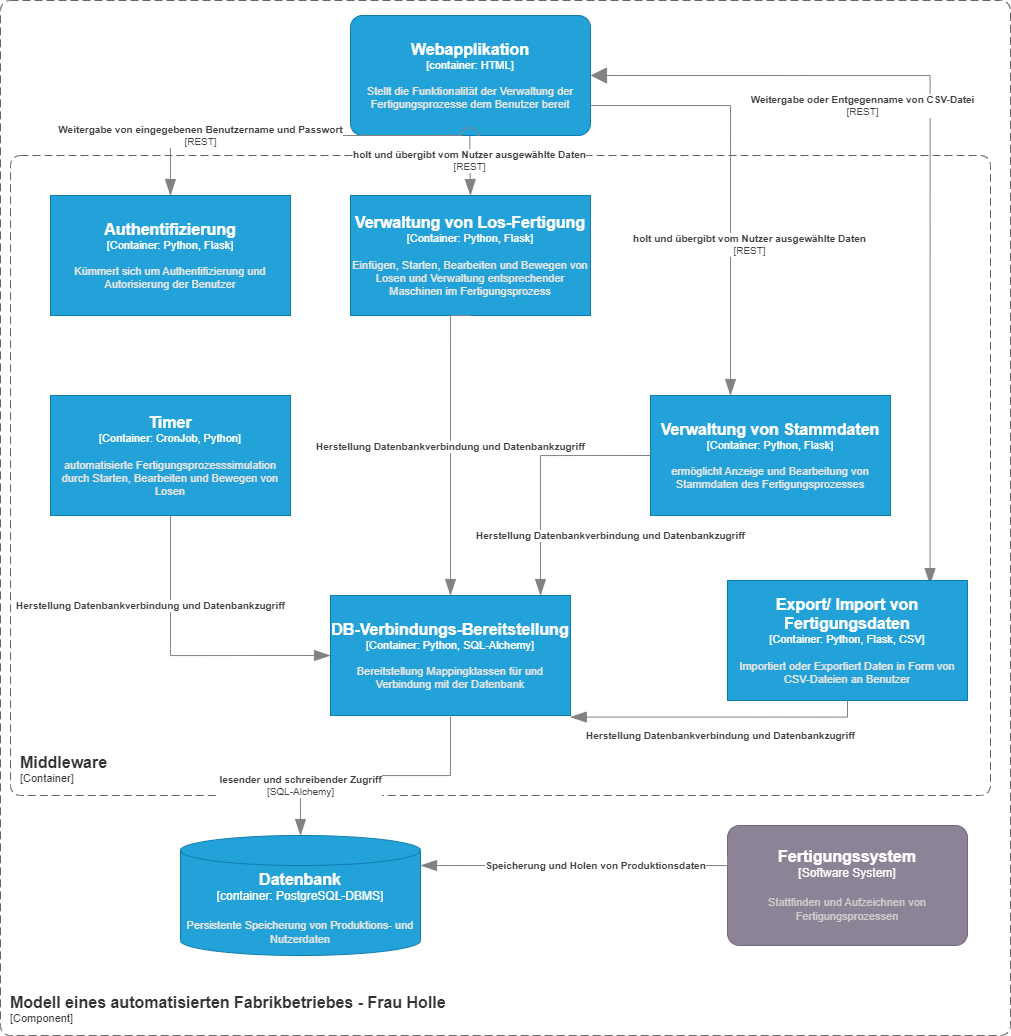

The diagram above was exported from draw.io. Its source (the exported page's mxGraphModel, read from the mxfile embedded in the PNG):
<mxGraphModel dx="1219" dy="713" grid="1" gridSize="10" guides="1" tooltips="1" connect="1" arrows="1" fold="1" page="1" pageScale="1" pageWidth="827" pageHeight="1169" math="0" shadow="0">
  <root>
    <mxCell id="0" />
    <mxCell id="1" parent="0" />
    <object placeholders="1" c4Name="Fertigungssystem" c4Type="Software System" c4Description="Stattfinden und Aufzeichnen von Fertigungsprozessen" label="&lt;font style=&quot;font-size: 16px&quot;&gt;&lt;b&gt;%c4Name%&lt;/b&gt;&lt;/font&gt;&lt;div&gt;[%c4Type%]&lt;/div&gt;&lt;br&gt;&lt;div&gt;&lt;font style=&quot;font-size: 11px&quot;&gt;&lt;font color=&quot;#cccccc&quot;&gt;%c4Description%&lt;/font&gt;&lt;/div&gt;" id="IX7J7Vg3vL2_PcW0KKKA-5">
      <mxCell style="rounded=1;whiteSpace=wrap;html=1;labelBackgroundColor=none;fillColor=#8C8496;fontColor=#ffffff;align=center;arcSize=10;strokeColor=#736782;metaEdit=1;resizable=0;points=[[0.25,0,0],[0.5,0,0],[0.75,0,0],[1,0.25,0],[1,0.5,0],[1,0.75,0],[0.75,1,0],[0.5,1,0],[0.25,1,0],[0,0.75,0],[0,0.5,0],[0,0.25,0]];" parent="1" vertex="1">
        <mxGeometry x="797" y="830" width="240" height="120" as="geometry" />
      </mxCell>
    </object>
    <object placeholders="1" c4Type="Relationship" c4Description="Speicherung und Holen von Produktionsdaten" label="&lt;div style=&quot;text-align: left&quot;&gt;&lt;div style=&quot;text-align: center&quot;&gt;&lt;b&gt;%c4Description%&lt;/b&gt;&lt;/div&gt;" id="IX7J7Vg3vL2_PcW0KKKA-6">
      <mxCell style="endArrow=blockThin;html=1;fontSize=10;fontColor=#404040;strokeWidth=1;endFill=1;strokeColor=#828282;elbow=vertical;metaEdit=1;endSize=14;startSize=14;jumpStyle=arc;jumpSize=16;rounded=0;edgeStyle=orthogonalEdgeStyle;exitX=0;exitY=0.25;exitDx=0;exitDy=0;exitPerimeter=0;entryX=1;entryY=0.25;entryDx=0;entryDy=0;entryPerimeter=0;" parent="1" source="IX7J7Vg3vL2_PcW0KKKA-5" target="IX7J7Vg3vL2_PcW0KKKA-9" edge="1">
        <mxGeometry x="-0.102" width="240" relative="1" as="geometry">
          <mxPoint x="687" y="340" as="sourcePoint" />
          <mxPoint x="777" y="370" as="targetPoint" />
          <Array as="points">
            <mxPoint x="797" y="870" />
          </Array>
          <mxPoint as="offset" />
        </mxGeometry>
      </mxCell>
    </object>
    <object placeholders="1" c4Name="Middleware" c4Type="SystemScopeBoundary" c4Application="Container" label="&lt;font style=&quot;font-size: 16px&quot;&gt;&lt;b&gt;&lt;div style=&quot;text-align: left&quot;&gt;%c4Name%&lt;/div&gt;&lt;/b&gt;&lt;/font&gt;&lt;div style=&quot;text-align: left&quot;&gt;[%c4Application%]&lt;/div&gt;" id="IX7J7Vg3vL2_PcW0KKKA-7">
      <mxCell style="rounded=1;fontSize=11;whiteSpace=wrap;html=1;dashed=1;arcSize=20;fillColor=none;strokeColor=#666666;fontColor=#333333;labelBackgroundColor=none;align=left;verticalAlign=bottom;labelBorderColor=none;spacingTop=0;spacing=10;dashPattern=8 4;metaEdit=1;rotatable=0;perimeter=rectanglePerimeter;noLabel=0;labelPadding=0;allowArrows=0;connectable=0;expand=0;recursiveResize=0;editable=1;pointerEvents=0;absoluteArcSize=1;points=[[0.25,0,0],[0.5,0,0],[0.75,0,0],[1,0.25,0],[1,0.5,0],[1,0.75,0],[0.75,1,0],[0.5,1,0],[0.25,1,0],[0,0.75,0],[0,0.5,0],[0,0.25,0]];" parent="1" vertex="1">
        <mxGeometry x="80" y="160" width="980" height="640" as="geometry" />
      </mxCell>
    </object>
    <object placeholders="1" c4Name="Modell eines automatisierten Fabrikbetriebes - Frau Holle" c4Type="ContainerScopeBoundary" c4Application="Component" label="&lt;font style=&quot;font-size: 16px&quot;&gt;&lt;b&gt;&lt;div style=&quot;text-align: left&quot;&gt;%c4Name%&lt;/div&gt;&lt;/b&gt;&lt;/font&gt;&lt;div style=&quot;text-align: left&quot;&gt;[%c4Application%]&lt;/div&gt;" id="IX7J7Vg3vL2_PcW0KKKA-8">
      <mxCell style="rounded=1;fontSize=11;whiteSpace=wrap;html=1;dashed=1;arcSize=20;fillColor=none;strokeColor=#666666;fontColor=#333333;labelBackgroundColor=none;align=left;verticalAlign=bottom;labelBorderColor=none;spacingTop=0;spacing=10;dashPattern=8 4;metaEdit=1;rotatable=0;perimeter=rectanglePerimeter;noLabel=0;labelPadding=0;allowArrows=0;connectable=0;expand=0;recursiveResize=0;editable=1;pointerEvents=0;absoluteArcSize=1;points=[[0.25,0,0],[0.5,0,0],[0.75,0,0],[1,0.25,0],[1,0.5,0],[1,0.75,0],[0.75,1,0],[0.5,1,0],[0.25,1,0],[0,0.75,0],[0,0.5,0],[0,0.25,0]];" parent="1" vertex="1">
        <mxGeometry x="70" y="5" width="1010" height="1035" as="geometry" />
      </mxCell>
    </object>
    <object placeholders="1" c4Type="Datenbank" c4Container="container" c4Technology="PostgreSQL-DBMS" c4Description="Persistente Speicherung von Produktions- und Nutzerdaten" label="&lt;font style=&quot;font-size: 16px&quot;&gt;&lt;b&gt;%c4Type%&lt;/b&gt;&lt;/font&gt;&lt;div&gt;[%c4Container%:&amp;nbsp;%c4Technology%]&lt;/div&gt;&lt;br&gt;&lt;div&gt;&lt;font style=&quot;font-size: 11px&quot;&gt;&lt;font color=&quot;#E6E6E6&quot;&gt;%c4Description%&lt;/font&gt;&lt;/div&gt;" id="IX7J7Vg3vL2_PcW0KKKA-9">
      <mxCell style="shape=cylinder3;size=15;whiteSpace=wrap;html=1;boundedLbl=1;rounded=0;labelBackgroundColor=none;fillColor=#23A2D9;fontSize=12;fontColor=#ffffff;align=center;strokeColor=#0E7DAD;metaEdit=1;points=[[0.5,0,0],[1,0.25,0],[1,0.5,0],[1,0.75,0],[0.5,1,0],[0,0.75,0],[0,0.5,0],[0,0.25,0]];resizable=0;" parent="1" vertex="1">
        <mxGeometry x="250" y="840" width="240" height="120" as="geometry" />
      </mxCell>
    </object>
    <object placeholders="1" c4Type="Relationship" c4Technology="REST" c4Description="holt und übergibt vom Nutzer ausgewählte Daten" label="&lt;div style=&quot;text-align: left&quot;&gt;&lt;div style=&quot;text-align: center&quot;&gt;&lt;b&gt;%c4Description%&lt;/b&gt;&lt;/div&gt;&lt;div style=&quot;text-align: center&quot;&gt;[%c4Technology%]&lt;/div&gt;&lt;/div&gt;" id="IX7J7Vg3vL2_PcW0KKKA-12">
      <mxCell style="endArrow=blockThin;html=1;fontSize=10;fontColor=#404040;strokeWidth=1;endFill=1;strokeColor=#828282;elbow=vertical;metaEdit=1;endSize=14;startSize=14;jumpStyle=arc;jumpSize=16;rounded=0;edgeStyle=orthogonalEdgeStyle;entryX=0.5;entryY=0;entryDx=0;entryDy=0;entryPerimeter=0;" parent="1" target="IX7J7Vg3vL2_PcW0KKKA-23" edge="1">
        <mxGeometry width="240" relative="1" as="geometry">
          <mxPoint x="539.09" y="130" as="sourcePoint" />
          <mxPoint x="539" y="190" as="targetPoint" />
          <Array as="points">
            <mxPoint x="539" y="140" />
            <mxPoint x="540" y="200" />
          </Array>
        </mxGeometry>
      </mxCell>
    </object>
    <object placeholders="1" c4Name="Webapplikation" c4Type="container" c4Technology="HTML" c4Description="Stellt die Funktionalität der Verwaltung der Fertigungsprozesse dem Benutzer bereit" label="&lt;font style=&quot;font-size: 16px&quot;&gt;&lt;b&gt;%c4Name%&lt;/b&gt;&lt;/font&gt;&lt;div&gt;[%c4Type%: %c4Technology%]&lt;/div&gt;&lt;br&gt;&lt;div&gt;&lt;font style=&quot;font-size: 11px&quot;&gt;&lt;font color=&quot;#E6E6E6&quot;&gt;%c4Description%&lt;/font&gt;&lt;/div&gt;" id="IX7J7Vg3vL2_PcW0KKKA-13">
      <mxCell style="rounded=1;whiteSpace=wrap;html=1;fontSize=11;labelBackgroundColor=none;fillColor=#23A2D9;fontColor=#ffffff;align=center;arcSize=10;strokeColor=#0E7DAD;metaEdit=1;resizable=0;points=[[0.25,0,0],[0.5,0,0],[0.75,0,0],[1,0.25,0],[1,0.5,0],[1,0.75,0],[0.75,1,0],[0.5,1,0],[0.25,1,0],[0,0.75,0],[0,0.5,0],[0,0.25,0]];" parent="1" vertex="1">
        <mxGeometry x="420" y="20" width="240" height="120" as="geometry" />
      </mxCell>
    </object>
    <object c4Name="DB-Verbindungs-Bereitstellung" c4Type="Container" c4Technology="Python, SQL-Alchemy" c4Description="Bereitstellung Mappingklassen für und Verbindung mit der Datenbank" label="&lt;font style=&quot;font-size: 16px&quot;&gt;&lt;b&gt;%c4Name%&lt;/b&gt;&lt;/font&gt;&lt;div&gt;[%c4Type%: %c4Technology%]&lt;/div&gt;&lt;br&gt;&lt;div&gt;&lt;font style=&quot;font-size: 11px&quot;&gt;&lt;font color=&quot;#E6E6E6&quot;&gt;%c4Description%&lt;/font&gt;&lt;/div&gt;" placeholders="1" id="IX7J7Vg3vL2_PcW0KKKA-15">
      <mxCell style="rounded=1;whiteSpace=wrap;html=1;fontSize=11;labelBackgroundColor=none;fillColor=#23A2D9;fontColor=#ffffff;align=center;arcSize=0;strokeColor=#0E7DAD;metaEdit=1;resizable=0;points=[[0.25,0,0],[0.5,0,0],[0.75,0,0],[1,0.25,0],[1,0.5,0],[1,0.75,0],[0.75,1,0],[0.5,1,0],[0.25,1,0],[0,0.75,0],[0,0.5,0],[0,0.25,0]];" parent="1" vertex="1">
        <mxGeometry x="400" y="600" width="240" height="120" as="geometry" />
      </mxCell>
    </object>
    <object placeholders="1" c4Name="Timer" c4Type="Container" c4Technology="CronJob, Python" c4Description="automatisierte Fertigungsprozesssimulation durch Starten, Bearbeiten und Bewegen von Losen" label="&lt;font style=&quot;font-size: 16px&quot;&gt;&lt;b&gt;%c4Name%&lt;/b&gt;&lt;/font&gt;&lt;div&gt;[%c4Type%: %c4Technology%]&lt;/div&gt;&lt;br&gt;&lt;div&gt;&lt;font style=&quot;font-size: 11px&quot;&gt;&lt;font color=&quot;#E6E6E6&quot;&gt;%c4Description%&lt;/font&gt;&lt;/div&gt;" id="IX7J7Vg3vL2_PcW0KKKA-17">
      <mxCell style="rounded=1;whiteSpace=wrap;html=1;fontSize=11;labelBackgroundColor=none;fillColor=#23A2D9;fontColor=#ffffff;align=center;arcSize=0;strokeColor=#0E7DAD;metaEdit=1;resizable=0;points=[[0.25,0,0],[0.5,0,0],[0.75,0,0],[1,0.25,0],[1,0.5,0],[1,0.75,0],[0.75,1,0],[0.5,1,0],[0.25,1,0],[0,0.75,0],[0,0.5,0],[0,0.25,0]];" parent="1" vertex="1">
        <mxGeometry x="120" y="400" width="240" height="120" as="geometry" />
      </mxCell>
    </object>
    <object placeholders="1" c4Type="Relationship" c4Description="Herstellung Datenbankverbindung und Datenbankzugriff" label="&lt;div style=&quot;text-align: left&quot;&gt;&lt;div style=&quot;text-align: center&quot;&gt;&lt;b&gt;%c4Description%&lt;/b&gt;&lt;/div&gt;" id="IX7J7Vg3vL2_PcW0KKKA-19">
      <mxCell style="endArrow=blockThin;html=1;fontSize=10;fontColor=#404040;strokeWidth=1;endFill=1;strokeColor=#828282;elbow=vertical;metaEdit=1;endSize=14;startSize=14;jumpStyle=arc;jumpSize=16;rounded=0;edgeStyle=orthogonalEdgeStyle;entryX=0;entryY=0.5;entryDx=0;entryDy=0;entryPerimeter=0;exitX=0.5;exitY=1;exitDx=0;exitDy=0;exitPerimeter=0;" parent="1" source="IX7J7Vg3vL2_PcW0KKKA-17" target="IX7J7Vg3vL2_PcW0KKKA-15" edge="1">
        <mxGeometry x="-0.4002" y="-20" width="240" relative="1" as="geometry">
          <mxPoint x="350" y="638.75" as="sourcePoint" />
          <mxPoint x="590" y="638.75" as="targetPoint" />
          <mxPoint y="-1" as="offset" />
        </mxGeometry>
      </mxCell>
    </object>
    <object placeholders="1" c4Name="Authentifizierung" c4Type="Container" c4Technology="Python, Flask" c4Description="Kümmert sich um Authentifizierung und Autorisierung der Benutzer" label="&lt;font style=&quot;font-size: 16px&quot;&gt;&lt;b&gt;%c4Name%&lt;/b&gt;&lt;/font&gt;&lt;div&gt;[%c4Type%: %c4Technology%]&lt;/div&gt;&lt;br&gt;&lt;div&gt;&lt;font style=&quot;font-size: 11px&quot;&gt;&lt;font color=&quot;#E6E6E6&quot;&gt;%c4Description%&lt;/font&gt;&lt;/div&gt;" id="IX7J7Vg3vL2_PcW0KKKA-20">
      <mxCell style="rounded=1;whiteSpace=wrap;html=1;fontSize=11;labelBackgroundColor=none;fillColor=#23A2D9;fontColor=#ffffff;align=center;arcSize=0;strokeColor=#0E7DAD;metaEdit=1;resizable=0;points=[[0.25,0,0],[0.5,0,0],[0.75,0,0],[1,0.25,0],[1,0.5,0],[1,0.75,0],[0.75,1,0],[0.5,1,0],[0.25,1,0],[0,0.75,0],[0,0.5,0],[0,0.25,0]];" parent="1" vertex="1">
        <mxGeometry x="120" y="200" width="240" height="120" as="geometry" />
      </mxCell>
    </object>
    <object placeholders="1" c4Type="Relationship" c4Technology="REST" c4Description="Weitergabe von eingegebenen Benutzername und Passwort" label="&lt;div style=&quot;text-align: left&quot;&gt;&lt;div style=&quot;text-align: center&quot;&gt;&lt;b&gt;%c4Description%&lt;/b&gt;&lt;/div&gt;&lt;div style=&quot;text-align: center&quot;&gt;[%c4Technology%]&lt;/div&gt;&lt;/div&gt;" id="IX7J7Vg3vL2_PcW0KKKA-21">
      <mxCell style="endArrow=blockThin;html=1;fontSize=10;fontColor=#404040;strokeWidth=1;endFill=1;strokeColor=#828282;elbow=vertical;metaEdit=1;endSize=14;startSize=14;jumpStyle=arc;jumpSize=16;rounded=0;edgeStyle=orthogonalEdgeStyle;" parent="1" target="IX7J7Vg3vL2_PcW0KKKA-20" edge="1">
        <mxGeometry x="0.5123" width="240" relative="1" as="geometry">
          <mxPoint x="549.09" y="140" as="sourcePoint" />
          <mxPoint x="549.09" y="250" as="targetPoint" />
          <mxPoint as="offset" />
        </mxGeometry>
      </mxCell>
    </object>
    <object placeholders="1" c4Type="Relationship" c4Technology="REST" c4Description="Weitergabe oder Entgegenname von CSV-Datei" label="&lt;div style=&quot;text-align: left&quot;&gt;&lt;div style=&quot;text-align: center&quot;&gt;&lt;b&gt;%c4Description%&lt;/b&gt;&lt;/div&gt;&lt;div style=&quot;text-align: center&quot;&gt;[%c4Technology%]&lt;/div&gt;&lt;/div&gt;" id="IX7J7Vg3vL2_PcW0KKKA-22">
      <mxCell style="endArrow=blockThin;html=1;fontSize=10;fontColor=#404040;strokeWidth=1;endFill=1;strokeColor=#828282;elbow=vertical;metaEdit=1;endSize=14;startSize=14;jumpStyle=arc;jumpSize=16;rounded=0;edgeStyle=orthogonalEdgeStyle;entryX=0.844;entryY=0.034;entryDx=0;entryDy=0;entryPerimeter=0;exitX=1;exitY=0.5;exitDx=0;exitDy=0;exitPerimeter=0;startArrow=block;startFill=1;" parent="1" source="IX7J7Vg3vL2_PcW0KKKA-13" target="IX7J7Vg3vL2_PcW0KKKA-28" edge="1">
        <mxGeometry x="-0.3581" y="-30" width="240" relative="1" as="geometry">
          <mxPoint x="540" y="140" as="sourcePoint" />
          <mxPoint x="920" y="200" as="targetPoint" />
          <mxPoint x="-1" as="offset" />
          <Array as="points">
            <mxPoint x="1000" y="80" />
          </Array>
        </mxGeometry>
      </mxCell>
    </object>
    <object placeholders="1" c4Name="Verwaltung von Los-Fertigung" c4Type="Container" c4Technology="Python, Flask" c4Description="Einfügen, Starten, Bearbeiten und Bewegen von Losen und Verwaltung entsprechender Maschinen im Fertigungsprozess" label="&lt;font style=&quot;font-size: 16px&quot;&gt;&lt;b&gt;%c4Name%&lt;/b&gt;&lt;/font&gt;&lt;div&gt;[%c4Type%: %c4Technology%]&lt;/div&gt;&lt;br&gt;&lt;div&gt;&lt;font style=&quot;font-size: 11px&quot;&gt;&lt;font color=&quot;#E6E6E6&quot;&gt;%c4Description%&lt;/font&gt;&lt;/div&gt;" id="IX7J7Vg3vL2_PcW0KKKA-23">
      <mxCell style="rounded=1;whiteSpace=wrap;html=1;fontSize=11;labelBackgroundColor=none;fillColor=#23A2D9;fontColor=#ffffff;align=center;arcSize=0;strokeColor=#0E7DAD;metaEdit=1;resizable=0;points=[[0.25,0,0],[0.5,0,0],[0.75,0,0],[1,0.25,0],[1,0.5,0],[1,0.75,0],[0.75,1,0],[0.5,1,0],[0.25,1,0],[0,0.75,0],[0,0.5,0],[0,0.25,0]];" parent="1" vertex="1">
        <mxGeometry x="420" y="200" width="240" height="120" as="geometry" />
      </mxCell>
    </object>
    <object placeholders="1" c4Type="Relationship" c4Description="Herstellung Datenbankverbindung und Datenbankzugriff" label="&lt;div style=&quot;text-align: left&quot;&gt;&lt;div style=&quot;text-align: center&quot;&gt;&lt;b&gt;%c4Description%&lt;/b&gt;&lt;/div&gt;" id="IX7J7Vg3vL2_PcW0KKKA-24">
      <mxCell style="endArrow=blockThin;html=1;fontSize=10;fontColor=#404040;strokeWidth=1;endFill=1;strokeColor=#828282;elbow=vertical;metaEdit=1;endSize=14;startSize=14;jumpStyle=arc;jumpSize=16;rounded=0;edgeStyle=orthogonalEdgeStyle;entryX=0.5;entryY=0;entryDx=0;entryDy=0;entryPerimeter=0;exitX=0.5;exitY=1;exitDx=0;exitDy=0;exitPerimeter=0;" parent="1" source="IX7J7Vg3vL2_PcW0KKKA-23" target="IX7J7Vg3vL2_PcW0KKKA-15" edge="1">
        <mxGeometry width="240" relative="1" as="geometry">
          <mxPoint x="600" y="620" as="sourcePoint" />
          <mxPoint x="790" y="480" as="targetPoint" />
          <mxPoint as="offset" />
          <Array as="points">
            <mxPoint x="520" y="320" />
          </Array>
        </mxGeometry>
      </mxCell>
    </object>
    <object placeholders="1" c4Name="Export/ Import von Fertigungsdaten" c4Type="Container" c4Technology="Python, Flask, CSV" c4Description="Importiert oder Exportiert Daten in Form von CSV-Dateien an Benutzer" label="&lt;font style=&quot;font-size: 16px&quot;&gt;&lt;b&gt;%c4Name%&lt;/b&gt;&lt;/font&gt;&lt;div&gt;[%c4Type%: %c4Technology%]&lt;/div&gt;&lt;br&gt;&lt;div&gt;&lt;font style=&quot;font-size: 11px&quot;&gt;&lt;font color=&quot;#E6E6E6&quot;&gt;%c4Description%&lt;/font&gt;&lt;/div&gt;" id="IX7J7Vg3vL2_PcW0KKKA-28">
      <mxCell style="rounded=1;whiteSpace=wrap;html=1;fontSize=11;labelBackgroundColor=none;fillColor=#23A2D9;fontColor=#ffffff;align=center;arcSize=0;strokeColor=#0E7DAD;metaEdit=1;resizable=0;points=[[0.25,0,0],[0.5,0,0],[0.75,0,0],[1,0.25,0],[1,0.5,0],[1,0.75,0],[0.75,1,0],[0.5,1,0],[0.25,1,0],[0,0.75,0],[0,0.5,0],[0,0.25,0]];" parent="1" vertex="1">
        <mxGeometry x="797" y="585" width="240" height="120" as="geometry" />
      </mxCell>
    </object>
    <object placeholders="1" c4Name="Verwaltung von Stammdaten" c4Type="Container" c4Technology="Python, Flask" c4Description="ermöglicht Anzeige und Bearbeitung von Stammdaten des Fertigungsprozesses " label="&lt;font style=&quot;font-size: 16px&quot;&gt;&lt;b&gt;%c4Name%&lt;/b&gt;&lt;/font&gt;&lt;div&gt;[%c4Type%: %c4Technology%]&lt;/div&gt;&lt;br&gt;&lt;div&gt;&lt;font style=&quot;font-size: 11px&quot;&gt;&lt;font color=&quot;#E6E6E6&quot;&gt;%c4Description%&lt;/font&gt;&lt;/div&gt;" id="IX7J7Vg3vL2_PcW0KKKA-31">
      <mxCell style="rounded=1;whiteSpace=wrap;html=1;fontSize=11;labelBackgroundColor=none;fillColor=#23A2D9;fontColor=#ffffff;align=center;arcSize=0;strokeColor=#0E7DAD;metaEdit=1;resizable=0;points=[[0.25,0,0],[0.5,0,0],[0.75,0,0],[1,0.25,0],[1,0.5,0],[1,0.75,0],[0.75,1,0],[0.5,1,0],[0.25,1,0],[0,0.75,0],[0,0.5,0],[0,0.25,0]];" parent="1" vertex="1">
        <mxGeometry x="720" y="400" width="240" height="120" as="geometry" />
      </mxCell>
    </object>
    <object placeholders="1" c4Type="Relationship" c4Technology="REST" c4Description="holt und übergibt vom Nutzer ausgewählte Daten" label="&lt;div style=&quot;text-align: left&quot;&gt;&lt;div style=&quot;text-align: center&quot;&gt;&lt;b&gt;%c4Description%&lt;/b&gt;&lt;/div&gt;&lt;div style=&quot;text-align: center&quot;&gt;[%c4Technology%]&lt;/div&gt;&lt;/div&gt;" id="IX7J7Vg3vL2_PcW0KKKA-33">
      <mxCell style="endArrow=blockThin;html=1;fontSize=10;fontColor=#404040;strokeWidth=1;endFill=1;strokeColor=#828282;elbow=vertical;metaEdit=1;endSize=14;startSize=14;jumpStyle=arc;jumpSize=16;rounded=0;edgeStyle=orthogonalEdgeStyle;exitX=1;exitY=0.75;exitDx=0;exitDy=0;exitPerimeter=0;" parent="1" source="IX7J7Vg3vL2_PcW0KKKA-13" edge="1">
        <mxGeometry x="0.2958" y="20" width="240" relative="1" as="geometry">
          <mxPoint x="1080" y="250" as="sourcePoint" />
          <mxPoint x="800" y="400" as="targetPoint" />
          <mxPoint x="-1" as="offset" />
          <Array as="points">
            <mxPoint x="800" y="110" />
          </Array>
        </mxGeometry>
      </mxCell>
    </object>
    <object placeholders="1" c4Type="Relationship" c4Technology="SQL-Alchemy" c4Description="lesender und schreibender Zugriff" label="&lt;div style=&quot;text-align: left&quot;&gt;&lt;div style=&quot;text-align: center&quot;&gt;&lt;b&gt;%c4Description%&lt;/b&gt;&lt;/div&gt;&lt;div style=&quot;text-align: center&quot;&gt;[%c4Technology%]&lt;/div&gt;&lt;/div&gt;" id="IX7J7Vg3vL2_PcW0KKKA-35">
      <mxCell style="endArrow=blockThin;html=1;fontSize=10;fontColor=#404040;strokeWidth=1;endFill=1;strokeColor=#828282;elbow=vertical;metaEdit=1;endSize=14;startSize=14;jumpStyle=arc;jumpSize=16;rounded=0;edgeStyle=orthogonalEdgeStyle;entryX=0.5;entryY=0;entryDx=0;entryDy=0;entryPerimeter=0;" parent="1" edge="1">
        <mxGeometry x="0.6282" width="240" relative="1" as="geometry">
          <mxPoint x="520" y="721" as="sourcePoint" />
          <mxPoint x="370" y="840" as="targetPoint" />
          <Array as="points">
            <mxPoint x="520" y="721" />
            <mxPoint x="520" y="780" />
            <mxPoint x="370" y="780" />
          </Array>
          <mxPoint as="offset" />
        </mxGeometry>
      </mxCell>
    </object>
    <object placeholders="1" c4Type="Relationship" c4Description="Herstellung Datenbankverbindung und Datenbankzugriff" label="&lt;div style=&quot;text-align: left&quot;&gt;&lt;div style=&quot;text-align: center&quot;&gt;&lt;b&gt;%c4Description%&lt;/b&gt;&lt;/div&gt;" id="pep_JGJT4O_ixWwJpZHy-6">
      <mxCell style="endArrow=blockThin;html=1;fontSize=10;fontColor=#404040;strokeWidth=1;endFill=1;strokeColor=#828282;elbow=vertical;metaEdit=1;endSize=14;startSize=14;jumpStyle=arc;jumpSize=16;rounded=0;edgeStyle=orthogonalEdgeStyle;exitX=0;exitY=0.5;exitDx=0;exitDy=0;exitPerimeter=0;" edge="1" parent="1" source="IX7J7Vg3vL2_PcW0KKKA-31">
        <mxGeometry x="0.5202" y="70" width="240" relative="1" as="geometry">
          <mxPoint x="370" y="650" as="sourcePoint" />
          <mxPoint x="610" y="600" as="targetPoint" />
          <mxPoint y="-1" as="offset" />
        </mxGeometry>
      </mxCell>
    </object>
    <object placeholders="1" c4Type="Relationship" c4Description="Herstellung Datenbankverbindung und Datenbankzugriff" label="&lt;div style=&quot;text-align: left&quot;&gt;&lt;div style=&quot;text-align: center&quot;&gt;&lt;b&gt;%c4Description%&lt;/b&gt;&lt;/div&gt;" id="pep_JGJT4O_ixWwJpZHy-7">
      <mxCell style="endArrow=blockThin;html=1;fontSize=10;fontColor=#404040;strokeWidth=1;endFill=1;strokeColor=#828282;elbow=vertical;metaEdit=1;endSize=14;startSize=14;jumpStyle=arc;jumpSize=16;rounded=0;edgeStyle=orthogonalEdgeStyle;entryX=0.999;entryY=1.013;entryDx=0;entryDy=0;entryPerimeter=0;exitX=0.5;exitY=1;exitDx=0;exitDy=0;exitPerimeter=0;" edge="1" parent="1" source="IX7J7Vg3vL2_PcW0KKKA-28" target="IX7J7Vg3vL2_PcW0KKKA-15">
        <mxGeometry x="-0.0227" y="18" width="240" relative="1" as="geometry">
          <mxPoint x="827" y="640" as="sourcePoint" />
          <mxPoint x="1067" y="640" as="targetPoint" />
          <Array as="points">
            <mxPoint x="917" y="722" />
          </Array>
          <mxPoint as="offset" />
        </mxGeometry>
      </mxCell>
    </object>
  </root>
</mxGraphModel>